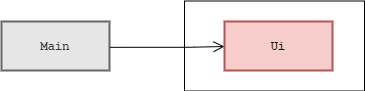

The diagram above was exported from draw.io. Its source (the exported page's mxGraphModel, read from the mxfile embedded in the PNG):
<mxGraphModel dx="1422" dy="1805" grid="1" gridSize="10" guides="1" tooltips="1" connect="1" arrows="1" fold="1" page="1" pageScale="1" pageWidth="850" pageHeight="1100" math="0" shadow="0">
  <root>
    <mxCell id="0" />
    <mxCell id="1" parent="0" />
    <mxCell id="2" value="Ui" style="html=1;whiteSpace=wrap;whiteSpace=wrap;fontSize=12;fontStyle=1;whiteSpace=wrap;spacing=0;strokeColor=#b85450;strokeOpacity=100;fillOpacity=100;fillColor=#f8cecc;strokeWidth=2;fontFamily=Courier New;" vertex="1" zOrder="135" parent="1">
      <mxGeometry x="1380" y="-380" width="108" height="49" as="geometry" />
    </mxCell>
    <mxCell id="3" value="Main" style="html=1;whiteSpace=wrap;whiteSpace=wrap;fontSize=12;fontStyle=1;whiteSpace=wrap;spacing=0;strokeOpacity=100;fillOpacity=100;strokeWidth=2;fontFamily=Courier New;strokeColor=#666666;fontColor=#333333;fillColor=#E6E6E6;" vertex="1" zOrder="116" parent="1">
      <mxGeometry x="1157" y="-380" width="108" height="49" as="geometry" />
    </mxCell>
    <UserObject label="" lucidchartObjectId="LwfGp7YN7BJF" id="4">
      <mxCell style="html=1;jettySize=18;whiteSpace=wrap;fontSize=12;rounded=1;arcSize=12;edgeStyle=orthogonalEdgeStyle;startArrow=none;;endArrow=open;;fontFamily=Courier New;fontStyle=1;endSize=9;startSize=9;exitX=1.004;exitY=0.527;exitDx=0;exitDy=0;exitPerimeter=0;" edge="1" source="3" parent="1">
        <mxGeometry x="740" y="-640.6" width="100" height="100" as="geometry">
          <Array as="points">
            <mxPoint x="1344" y="-354" />
            <mxPoint x="1344" y="-355" />
          </Array>
          <mxPoint x="1380" y="-355" as="targetPoint" />
          <mxPoint x="1180" y="-269.99999999999966" as="sourcePoint" />
        </mxGeometry>
      </mxCell>
    </UserObject>
    <mxCell id="5" value="" style="verticalLabelPosition=bottom;verticalAlign=top;html=1;shape=mxgraph.basic.rect;fillColor2=none;strokeWidth=1;size=20;indent=5;fontFamily=Courier New;fontSize=12;fillColor=none;" vertex="1" parent="1">
      <mxGeometry x="1340" y="-400.5" width="180" height="90" as="geometry" />
    </mxCell>
  </root>
</mxGraphModel>